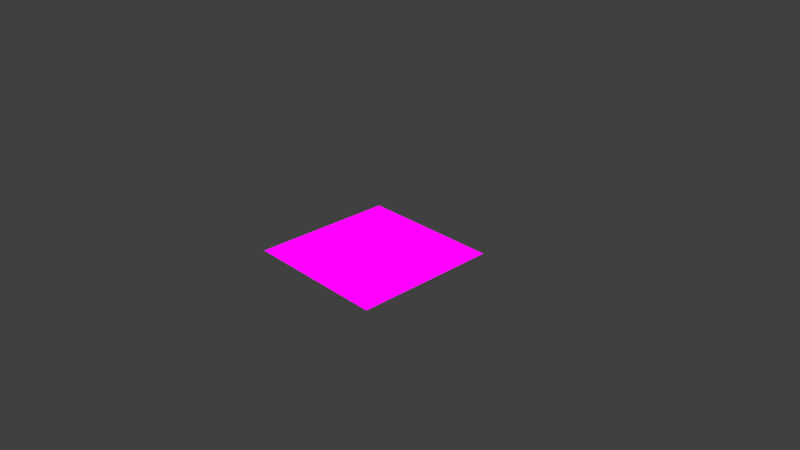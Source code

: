 # Source: panel.blend  (saved by Blender 2.80.74; exported with 4.5.12 LTS)
import bpy
from mathutils import Matrix  # noqa: F401  (used for matrix-valued properties, if any)

bpy.ops.wm.read_factory_settings(use_empty=True)
scene = bpy.context.scene
scene.name = 'Scene'

# ---- collections
col_collection_1 = bpy.data.collections.new('Collection 1'); scene.collection.children.link(col_collection_1)

# ---- images (referenced by path relative to the original .blend; pixels are not part of the script)
import os
ASSET_DIR = os.environ.get("B2B_ASSET_DIR", "")  # directory of the original .blend (textures are referenced by path, not embedded)
HERE = os.path.dirname(os.path.abspath(__file__))  # packed textures are extracted next to this script under _unpacked/

def load_image(name, relpath, width, height, colorspace="sRGB"):
    """Load a texture the original file referenced (path relative to the .blend, or extracted next to this script)."""
    p = next((c for c in (os.path.join(HERE, relpath), os.path.join(ASSET_DIR, relpath)) if relpath and os.path.exists(c)), "")
    if p:
        img = bpy.data.images.load(p, check_existing=True)
        img.name = name
    else:  # same state as the original file: an image datablock whose file is absent (Cycles renders it pink)
        img = bpy.data.images.new(name, width, height)
        img.source = "FILE"
        img.filepath = "//" + (relpath or name)
    img.colorspace_settings.name = colorspace
    return img
img_panel_placeholder_png = load_image('panel_placeholder.png', 'panel_placeholder.png', 1024, 1024, 'sRGB')

# ---- materials (node trees are filled in below, after node groups)
mat_material = bpy.data.materials.new('Material')
mat_material.use_transparent_shadow = False
mat_material.roughness = 0.25

# ---- material node trees
mat_material.use_nodes = True; mat_material.node_tree.nodes.clear()
_N = mat_material.node_tree.nodes; _L = mat_material.node_tree.links
n0 = _N.new('ShaderNodeTexImage'); n0.name = 'Image Texture'; n0.location = (-502, 247)
n0.image = img_panel_placeholder_png
n1 = _N.new('ShaderNodeBackground'); n1.name = 'Background'; n1.location = (-30, 310)
n2 = _N.new('ShaderNodeOutputMaterial'); n2.name = 'Material Output'; n2.location = (213, 297)
_L.new(n1.outputs[0], n2.inputs[0])
_L.new(n0.outputs[0], n1.inputs[0])
n2.is_active_output = True

# ---- world
world_world = bpy.data.worlds.new('World'); scene.world = world_world
world_world.color = (0.05088, 0.05088, 0.05088)
world_world.use_sun_shadow = False
world_world.sun_shadow_jitter_overblur = 0.0
world_world.cycles.sampling_method = 'MANUAL'

# ---- cameras
cam_camera = bpy.data.cameras.new('Camera')
cam_camera.clip_end = 100.0
cam_camera.lens = 35.0
cam_camera.sensor_width = 32.0
cam_camera.sensor_height = 18.0
cam_camera.ortho_scale = 7.314
cam_camera.dof.focus_distance = 0.0
cam_camera.dof.aperture_fstop = 128.0

# ---- lights
light_lamp = bpy.data.lights.new('Lamp', 'POINT')
light_lamp.transmission_factor = 0.0
light_lamp.cutoff_distance = 30.0
light_lamp.energy = 100.0
light_lamp.shadow_buffer_clip_start = 1.001
light_lamp.shadow_soft_size = 0.1
light_lamp.shadow_maximum_resolution = 0.006
light_lamp.use_absolute_resolution = True

# ---- meshes
me_plane = bpy.data.meshes.new('Plane')
me_plane.from_pydata([(-1.0, -1.0, 0.0), (1.0, -1.0, 0.0), (-1.0, 1.0, 0.0), (1.0, 1.0, 0.0)], [], [(0, 1, 3, 2)])
_uv = me_plane.uv_layers.new(name='UVMap')
_uv.uv.foreach_set('vector', [0.0001, 9.998e-05, 0.9999, 9.998e-05, 0.9999, 0.9999, 9.998e-05, 0.9999])
me_plane.materials.append(mat_material)
me_plane.use_remesh_preserve_volume = False
me_plane.use_remesh_preserve_attributes = False
me_plane.use_mirror_vertex_groups = False
me_plane.update()

# ---- objects
ob_plane = bpy.data.objects.new('Plane', me_plane)
ob_lamp = bpy.data.objects.new('Lamp', light_lamp)
ob_camera = bpy.data.objects.new('Camera', cam_camera)

# ---- transforms, parenting, visibility, modifiers, constraints
ob_plane.location = (0.01087, 0.06362, 0.00549)
ob_plane.lineart.crease_threshold = 0.0
ob_lamp.location = (4.076, 1.005, 5.904)
ob_lamp.rotation_euler = (0.6503, 0.05522, 1.866)
ob_lamp.lock_rotations_4d = False
ob_lamp.empty_display_type = 'ARROWS'
ob_lamp.color = (0.0, 0.0, 0.0, 0.0)
ob_lamp.lineart.crease_threshold = 0.0
ob_camera.location = (7.481, -6.508, 5.344)
ob_camera.rotation_euler = (1.109, 0.0, 0.8149)
ob_camera.lock_rotations_4d = False
ob_camera.empty_display_type = 'ARROWS'
ob_camera.color = (0.0, 0.0, 0.0, 0.0)
ob_camera.display_type = 'WIRE'
ob_camera.lineart.crease_threshold = 0.0

# ---- collection membership
col_collection_1.objects.link(ob_plane)
col_collection_1.objects.link(ob_lamp)
col_collection_1.objects.link(ob_camera)

# ---- scene / render settings (as saved in the file)
scene.camera = ob_camera
scene.frame_start = 1; scene.frame_end = 250; scene.frame_set(1)
scene.render.engine = 'BLENDER_EEVEE_NEXT'
scene.render.resolution_percentage = 50
scene.render.dither_intensity = 0.0
scene.cycles.use_denoising = False
scene.cycles.samples = 128
scene.cycles.sampling_pattern = 'TABULATED_SOBOL'
scene.cycles.use_adaptive_sampling = False
scene.cycles.use_light_tree = False
scene.cycles.blur_glossy = 0.0
scene.cycles.sample_clamp_indirect = 0.0
scene.view_settings.view_transform = 'Standard'
bpy.context.view_layer.update()
